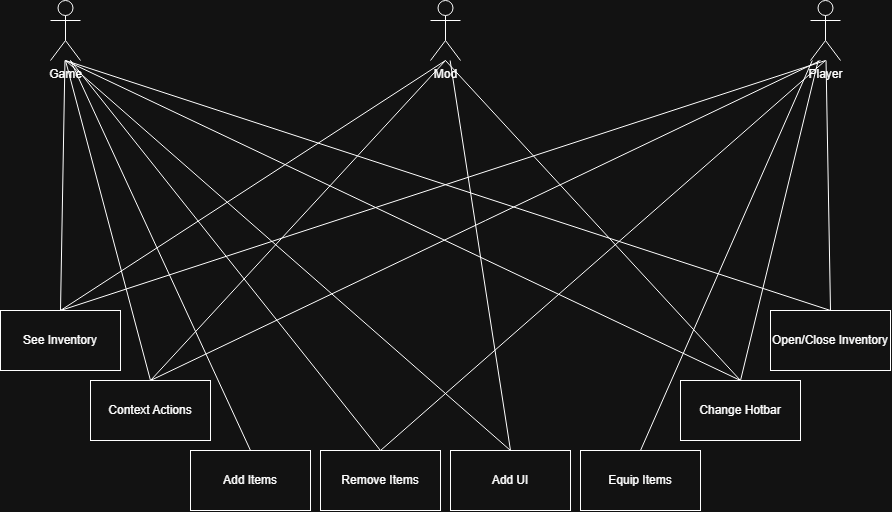

The diagram above was exported from draw.io. Its source (the exported page's mxGraphModel, read from the mxfile embedded in the PNG):
<mxGraphModel dx="1414" dy="903" grid="1" gridSize="10" guides="1" tooltips="1" connect="1" arrows="1" fold="1" page="1" pageScale="1" pageWidth="850" pageHeight="1100" math="0" shadow="0">
  <root>
    <mxCell id="0" />
    <mxCell id="1" parent="0" />
    <mxCell id="csilR7qq-1CEMc-K-X93-4" parent="1" style="rounded=0;whiteSpace=wrap;html=1;" value="See Inventory" vertex="1">
      <mxGeometry height="60" width="120" x="10" y="350" as="geometry" />
    </mxCell>
    <mxCell id="csilR7qq-1CEMc-K-X93-5" parent="1" style="rounded=0;whiteSpace=wrap;html=1;" value="Add UI" vertex="1">
      <mxGeometry height="60" width="120" x="460" y="490" as="geometry" />
    </mxCell>
    <mxCell id="csilR7qq-1CEMc-K-X93-6" parent="1" style="rounded=0;whiteSpace=wrap;html=1;" value="Context Actions" vertex="1">
      <mxGeometry height="60" width="120" x="100" y="420" as="geometry" />
    </mxCell>
    <mxCell id="csilR7qq-1CEMc-K-X93-7" parent="1" style="rounded=0;whiteSpace=wrap;html=1;" value="Add Items" vertex="1">
      <mxGeometry height="60" width="120" x="200" y="490" as="geometry" />
    </mxCell>
    <mxCell id="csilR7qq-1CEMc-K-X93-8" parent="1" style="rounded=0;whiteSpace=wrap;html=1;" value="Remove Items" vertex="1">
      <mxGeometry height="60" width="120" x="330" y="490" as="geometry" />
    </mxCell>
    <mxCell id="csilR7qq-1CEMc-K-X93-9" parent="1" style="rounded=0;whiteSpace=wrap;html=1;" value="Equip Items" vertex="1">
      <mxGeometry height="60" width="120" x="590" y="490" as="geometry" />
    </mxCell>
    <mxCell id="csilR7qq-1CEMc-K-X93-10" parent="1" style="rounded=0;whiteSpace=wrap;html=1;" value="Open/Close Inventory" vertex="1">
      <mxGeometry height="60" width="120" x="780" y="350" as="geometry" />
    </mxCell>
    <mxCell id="csilR7qq-1CEMc-K-X93-11" parent="1" style="rounded=0;whiteSpace=wrap;html=1;" value="Change Hotbar" vertex="1">
      <mxGeometry height="60" width="120" x="690" y="420" as="geometry" />
    </mxCell>
    <mxCell id="csilR7qq-1CEMc-K-X93-31" edge="1" parent="1" source="csilR7qq-1CEMc-K-X93-19" style="rounded=0;orthogonalLoop=1;jettySize=auto;html=1;entryX=0.5;entryY=0;entryDx=0;entryDy=0;endArrow=none;endFill=0;" target="csilR7qq-1CEMc-K-X93-4">
      <mxGeometry relative="1" as="geometry" />
    </mxCell>
    <mxCell id="csilR7qq-1CEMc-K-X93-32" edge="1" parent="1" style="rounded=0;orthogonalLoop=1;jettySize=auto;html=1;entryX=0.5;entryY=0;entryDx=0;entryDy=0;endArrow=none;endFill=0;" target="csilR7qq-1CEMc-K-X93-6">
      <mxGeometry relative="1" as="geometry">
        <mxPoint x="75" y="100" as="sourcePoint" />
      </mxGeometry>
    </mxCell>
    <mxCell id="csilR7qq-1CEMc-K-X93-33" edge="1" parent="1" style="rounded=0;orthogonalLoop=1;jettySize=auto;html=1;entryX=0.5;entryY=0;entryDx=0;entryDy=0;endArrow=none;endFill=0;" target="csilR7qq-1CEMc-K-X93-7">
      <mxGeometry relative="1" as="geometry">
        <mxPoint x="80" y="100" as="sourcePoint" />
      </mxGeometry>
    </mxCell>
    <mxCell id="csilR7qq-1CEMc-K-X93-34" edge="1" parent="1" style="rounded=0;orthogonalLoop=1;jettySize=auto;html=1;entryX=0.5;entryY=0;entryDx=0;entryDy=0;endArrow=none;endFill=0;" target="csilR7qq-1CEMc-K-X93-8">
      <mxGeometry relative="1" as="geometry">
        <mxPoint x="80" y="100" as="sourcePoint" />
      </mxGeometry>
    </mxCell>
    <mxCell id="csilR7qq-1CEMc-K-X93-35" edge="1" parent="1" style="rounded=0;orthogonalLoop=1;jettySize=auto;html=1;entryX=0.5;entryY=0;entryDx=0;entryDy=0;endArrow=none;endFill=0;" target="csilR7qq-1CEMc-K-X93-5">
      <mxGeometry relative="1" as="geometry">
        <mxPoint x="75" y="100" as="sourcePoint" />
      </mxGeometry>
    </mxCell>
    <mxCell id="csilR7qq-1CEMc-K-X93-36" edge="1" parent="1" style="rounded=0;orthogonalLoop=1;jettySize=auto;html=1;entryX=0.5;entryY=0;entryDx=0;entryDy=0;endArrow=none;endFill=0;" target="csilR7qq-1CEMc-K-X93-10">
      <mxGeometry relative="1" as="geometry">
        <mxPoint x="75" y="100" as="sourcePoint" />
      </mxGeometry>
    </mxCell>
    <mxCell id="csilR7qq-1CEMc-K-X93-37" edge="1" parent="1" style="rounded=0;orthogonalLoop=1;jettySize=auto;html=1;entryX=0.5;entryY=0;entryDx=0;entryDy=0;endArrow=none;endFill=0;" target="csilR7qq-1CEMc-K-X93-11">
      <mxGeometry relative="1" as="geometry">
        <mxPoint x="75" y="100" as="sourcePoint" />
      </mxGeometry>
    </mxCell>
    <mxCell id="csilR7qq-1CEMc-K-X93-19" parent="1" style="shape=umlActor;verticalLabelPosition=bottom;verticalAlign=top;html=1;" value="Game&lt;div&gt;&lt;br&gt;&lt;/div&gt;" vertex="1">
      <mxGeometry height="60" width="30" x="60" y="40" as="geometry" />
    </mxCell>
    <mxCell id="csilR7qq-1CEMc-K-X93-39" edge="1" parent="1" style="rounded=0;orthogonalLoop=1;jettySize=auto;html=1;entryX=0.5;entryY=0;entryDx=0;entryDy=0;endArrow=none;endFill=0;" target="csilR7qq-1CEMc-K-X93-4">
      <mxGeometry relative="1" as="geometry">
        <mxPoint x="455" y="100" as="sourcePoint" />
      </mxGeometry>
    </mxCell>
    <mxCell id="csilR7qq-1CEMc-K-X93-40" edge="1" parent="1" source="csilR7qq-1CEMc-K-X93-20" style="rounded=0;orthogonalLoop=1;jettySize=auto;html=1;entryX=0.5;entryY=0;entryDx=0;entryDy=0;endArrow=none;endFill=0;" target="csilR7qq-1CEMc-K-X93-5">
      <mxGeometry relative="1" as="geometry" />
    </mxCell>
    <mxCell id="csilR7qq-1CEMc-K-X93-41" edge="1" parent="1" style="rounded=0;orthogonalLoop=1;jettySize=auto;html=1;entryX=0.5;entryY=0;entryDx=0;entryDy=0;endArrow=none;endFill=0;" target="csilR7qq-1CEMc-K-X93-6">
      <mxGeometry relative="1" as="geometry">
        <mxPoint x="455" y="100" as="sourcePoint" />
      </mxGeometry>
    </mxCell>
    <mxCell id="csilR7qq-1CEMc-K-X93-42" edge="1" parent="1" style="rounded=0;orthogonalLoop=1;jettySize=auto;html=1;entryX=0.5;entryY=0;entryDx=0;entryDy=0;endArrow=none;endFill=0;" target="csilR7qq-1CEMc-K-X93-11">
      <mxGeometry relative="1" as="geometry">
        <mxPoint x="455" y="100" as="sourcePoint" />
      </mxGeometry>
    </mxCell>
    <mxCell id="csilR7qq-1CEMc-K-X93-20" parent="1" style="shape=umlActor;verticalLabelPosition=bottom;verticalAlign=top;html=1;" value="Mod" vertex="1">
      <mxGeometry height="60" width="30" x="440" y="40" as="geometry" />
    </mxCell>
    <mxCell id="csilR7qq-1CEMc-K-X93-43" edge="1" parent="1" source="csilR7qq-1CEMc-K-X93-21" style="rounded=0;orthogonalLoop=1;jettySize=auto;html=1;entryX=0.5;entryY=0;entryDx=0;entryDy=0;endArrow=none;endFill=0;" target="csilR7qq-1CEMc-K-X93-10">
      <mxGeometry relative="1" as="geometry" />
    </mxCell>
    <mxCell id="csilR7qq-1CEMc-K-X93-45" edge="1" parent="1" source="csilR7qq-1CEMc-K-X93-21" style="rounded=0;orthogonalLoop=1;jettySize=auto;html=1;entryX=0.5;entryY=0;entryDx=0;entryDy=0;endArrow=none;endFill=0;" target="csilR7qq-1CEMc-K-X93-11">
      <mxGeometry relative="1" as="geometry" />
    </mxCell>
    <mxCell id="csilR7qq-1CEMc-K-X93-46" edge="1" parent="1" source="csilR7qq-1CEMc-K-X93-21" style="rounded=0;orthogonalLoop=1;jettySize=auto;html=1;entryX=0.5;entryY=0;entryDx=0;entryDy=0;endArrow=none;endFill=0;" target="csilR7qq-1CEMc-K-X93-9">
      <mxGeometry relative="1" as="geometry" />
    </mxCell>
    <mxCell id="csilR7qq-1CEMc-K-X93-47" edge="1" parent="1" style="rounded=0;orthogonalLoop=1;jettySize=auto;html=1;entryX=0.5;entryY=0;entryDx=0;entryDy=0;endArrow=none;endFill=0;" target="csilR7qq-1CEMc-K-X93-8">
      <mxGeometry relative="1" as="geometry">
        <mxPoint x="835" y="100" as="sourcePoint" />
      </mxGeometry>
    </mxCell>
    <mxCell id="csilR7qq-1CEMc-K-X93-48" edge="1" parent="1" style="rounded=0;orthogonalLoop=1;jettySize=auto;html=1;entryX=0.5;entryY=0;entryDx=0;entryDy=0;endArrow=none;endFill=0;" target="csilR7qq-1CEMc-K-X93-6">
      <mxGeometry relative="1" as="geometry">
        <mxPoint x="830" y="100" as="sourcePoint" />
      </mxGeometry>
    </mxCell>
    <mxCell id="csilR7qq-1CEMc-K-X93-49" edge="1" parent="1" style="rounded=0;orthogonalLoop=1;jettySize=auto;html=1;entryX=0.5;entryY=0;entryDx=0;entryDy=0;endArrow=none;endFill=0;" target="csilR7qq-1CEMc-K-X93-4">
      <mxGeometry relative="1" as="geometry">
        <mxPoint x="835" y="100" as="sourcePoint" />
      </mxGeometry>
    </mxCell>
    <mxCell id="csilR7qq-1CEMc-K-X93-21" parent="1" style="shape=umlActor;verticalLabelPosition=bottom;verticalAlign=top;html=1;" value="Player&lt;div&gt;&lt;br&gt;&lt;/div&gt;" vertex="1">
      <mxGeometry height="60" width="30" x="820" y="40" as="geometry" />
    </mxCell>
  </root>
</mxGraphModel>